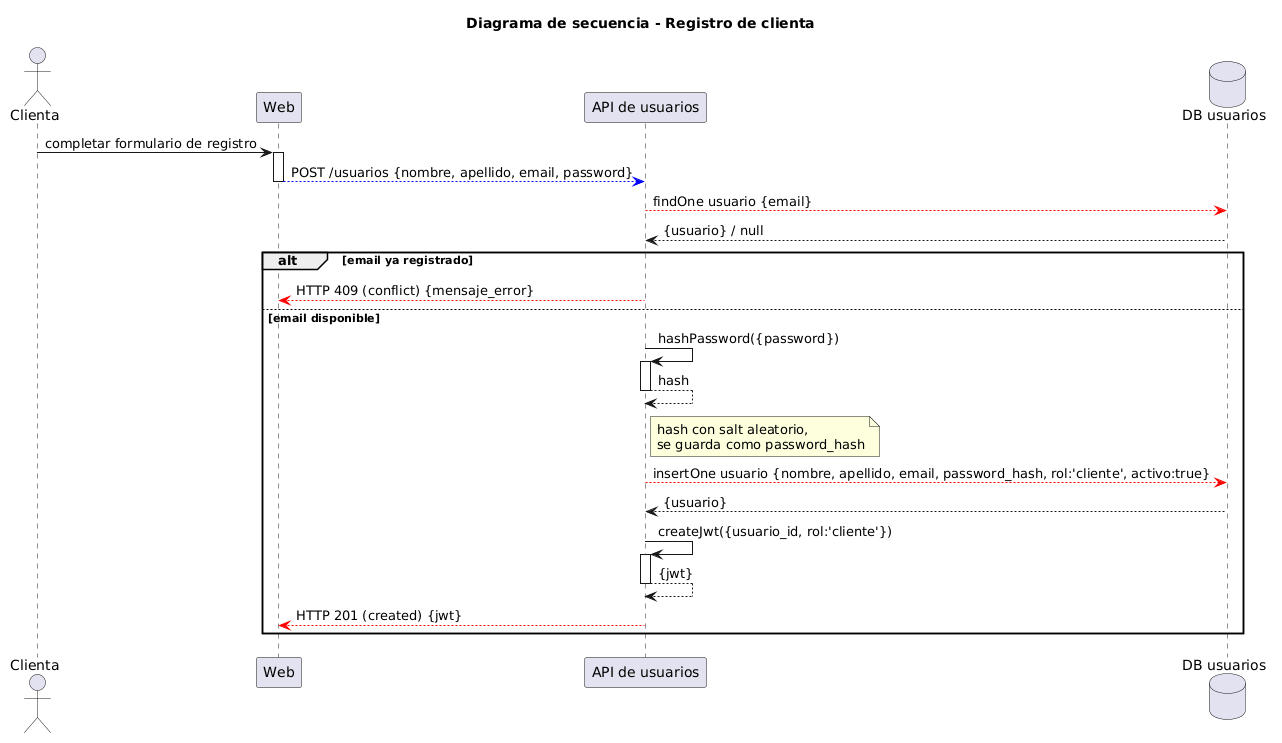

The diagram above was rendered by PlantUML. Its source (embedded in the PNG):
@startuml
title Diagrama de secuencia - Registro de clienta

actor Clienta as c
participant Web as w
participant "API de usuarios" as apiu
database "DB usuarios" as dbu

autoactivate on

c -> w: completar formulario de registro
w-[#blue]->apiu: POST /usuarios {nombre, apellido, email, password}
apiu-[#red]->dbu: findOne usuario {email}
dbu-->apiu: {usuario} / null

alt email ya registrado
  apiu-[#red]->w: HTTP 409 (conflict) {mensaje_error}
else email disponible
  apiu->apiu: hashPassword({password})
  apiu-->apiu: hash
  note right apiu
    hash con salt aleatorio,
    se guarda como password_hash
  end note
  apiu-[#red]->dbu: insertOne usuario {nombre, apellido, email, password_hash, rol:'cliente', activo:true}
  dbu-->apiu: {usuario}
  apiu->apiu: createJwt({usuario_id, rol:'cliente'})
  apiu-->apiu: {jwt}
  apiu-[#red]->w: HTTP 201 (created) {jwt}
end
@enduml